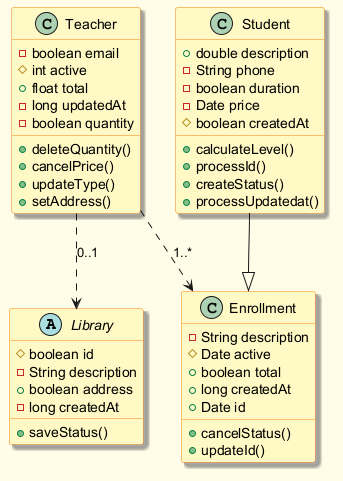

The diagram above was rendered by PlantUML. Its source (embedded in the PNG):
@startuml
skinparam backgroundColor #FFFDE7
skinparam classBackgroundColor #FFF9C4
skinparam classBorderColor #F57F17
skinparam shadowing true
abstract class Library {
  #boolean id
  -String description
  +boolean address
  -long createdAt
  +saveStatus()
}
class Enrollment {
  -String description
  #Date active
  +boolean total
  +long createdAt
  +Date id
  +cancelStatus()
  +updateId()
}
class Teacher {
  -boolean email
  #int active
  +float total
  -long updatedAt
  -boolean quantity
  +deleteQuantity()
  +cancelPrice()
  +updateType()
  +setAddress()
}
class Student {
  +double description
  -String phone
  -boolean duration
  -Date price
  #boolean createdAt
  +calculateLevel()
  +processId()
  +createStatus()
  +processUpdatedat()
}
Student --|> Enrollment
Teacher ..> Enrollment : "1..*"
Teacher ..> Library : "0..1"
@enduml